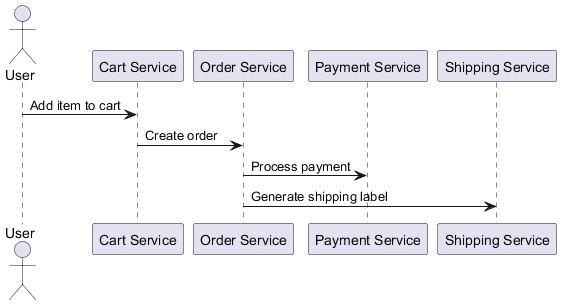

The diagram above was rendered by PlantUML. Its source (embedded in the PNG):
@startuml
actor User
participant "Cart Service" as CartService
participant "Order Service" as OrderService
participant "Payment Service" as PaymentService
participant "Shipping Service" as ShippingService

User -> CartService : Add item to cart
CartService -> OrderService : Create order
OrderService -> PaymentService : Process payment
OrderService -> ShippingService : Generate shipping label

@enduml